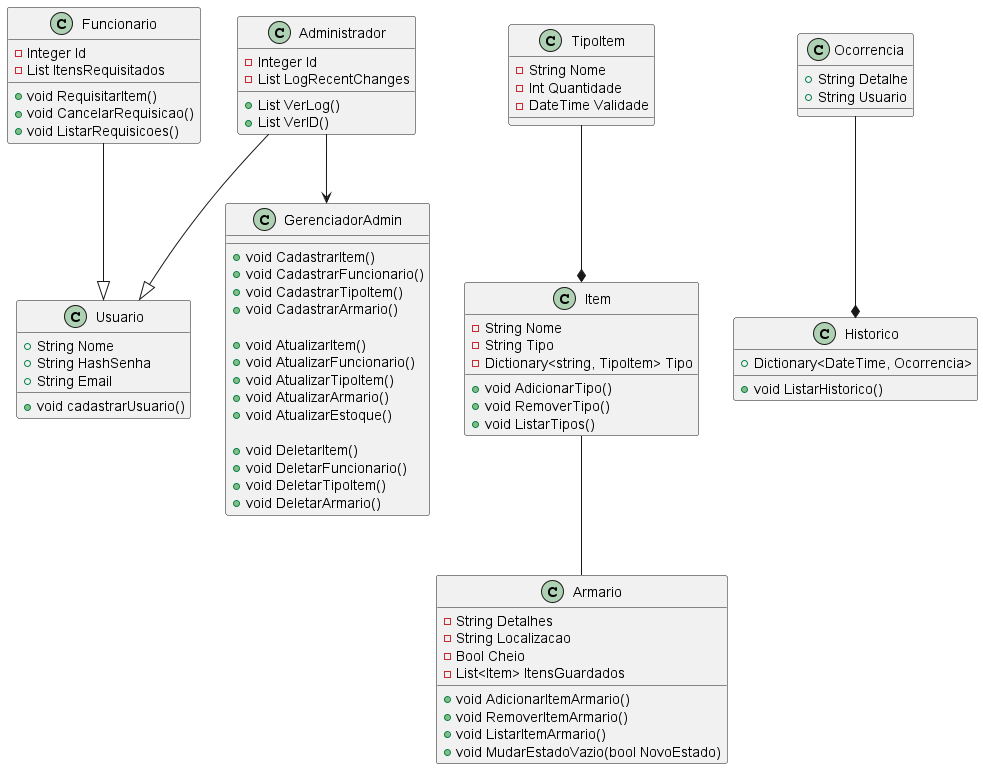

The diagram above was rendered by PlantUML. Its source (embedded in the PNG):
@startuml Classe

    class Usuario{
        +String Nome
        +String HashSenha
        +String Email

        +void cadastrarUsuario()
    }

    class Administrador{
        -Integer Id
        -List LogRecentChanges

        +List VerLog()
        +List VerID()
    }

    class GerenciadorAdmin{
        +void CadastrarItem()
        +void CadastrarFuncionario()
        +void CadastrarTipoItem()
        +void CadastrarArmario()

        +void AtualizarItem()
        +void AtualizarFuncionario()
        +void AtualizarTipoItem()
        +void AtualizarArmario()
        +void AtualizarEstoque()

        +void DeletarItem()
        +void DeletarFuncionario()
        +void DeletarTipoItem()
        +void DeletarArmario()
    }


    class Funcionario{
        -Integer Id
        -List ItensRequisitados

        +void RequisitarItem()
        +void CancelarRequisicao()
        +void ListarRequisicoes()
    }

    class Item{
        -String Nome
        -String Tipo
        -Dictionary<string, TipoItem> Tipo

        +void AdicionarTipo()
        +void RemoverTipo()
        +void ListarTipos()
    }
    
    class TipoItem{
        -String Nome
        -Int Quantidade
        -DateTime Validade
    }

    class Armario{
        -String Detalhes
        -String Localizacao
        -Bool Cheio
        -List<Item> ItensGuardados

        +void AdicionarItemArmario()
        +void RemoverItemArmario()
        +void ListarItemArmario()
        +void MudarEstadoVazio(bool NovoEstado)
    }

    class Historico{
        +Dictionary<DateTime, Ocorrencia>

        +void ListarHistorico()
    }

    class Ocorrencia{
        +String Detalhe
        +String Usuario
    }

    Administrador --|> Usuario
    Funcionario --|> Usuario

    TipoItem --* Item

    Item -- Armario

    Administrador --> GerenciadorAdmin

    Ocorrencia --* Historico

@enduml